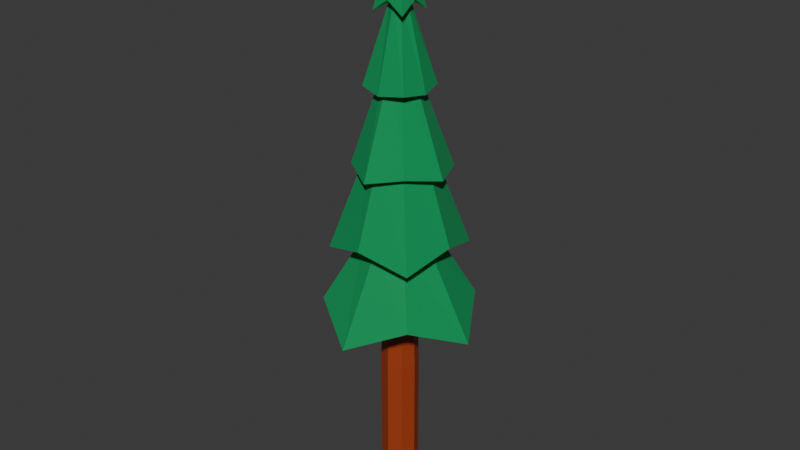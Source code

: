 # Source: arvorepinhero.blend  (saved by Blender 4.1.24; exported with 4.5.12 LTS)
import bpy
from mathutils import Matrix  # noqa: F401  (used for matrix-valued properties, if any)

bpy.ops.wm.read_factory_settings(use_empty=True)
scene = bpy.context.scene
scene.name = 'Scene'

# ---- collections
col_collection = bpy.data.collections.new('Collection'); scene.collection.children.link(col_collection)

# ---- materials (node trees are filled in below, after node groups)
mat_material_001 = bpy.data.materials.new('Material.001')
mat_material_001.use_transparent_shadow = False
mat_material = bpy.data.materials.new('Material')
mat_material.use_transparent_shadow = False
mat_material_002 = bpy.data.materials.new('Material.002')
mat_material_002.use_transparent_shadow = False

# ---- material node trees
mat_material_001.use_nodes = True; mat_material_001.node_tree.nodes.clear()
_N = mat_material_001.node_tree.nodes; _L = mat_material_001.node_tree.links
n0 = _N.new('ShaderNodeBsdfPrincipled'); n0.name = 'Principled BSDF'; n0.location = (10, 300)
n0.inputs[0].default_value = (0.003822, 0.289, 0.08758, 1.0)
n0.inputs[2].default_value = 1.0
n0.inputs[3].default_value = 1.45
n1 = _N.new('ShaderNodeOutputMaterial'); n1.name = 'Material Output'; n1.location = (300, 300)
_L.new(n0.outputs[0], n1.inputs[0])
n1.is_active_output = True
mat_material.use_nodes = True; mat_material.node_tree.nodes.clear()
_N = mat_material.node_tree.nodes; _L = mat_material.node_tree.links
n0 = _N.new('ShaderNodeBsdfPrincipled'); n0.name = 'Principled BSDF'; n0.location = (10, 300)
n0.inputs[0].default_value = (0.007831, 1.0, 0.2854, 1.0)
n0.inputs[2].default_value = 1.0
n1 = _N.new('ShaderNodeOutputMaterial'); n1.name = 'Material Output'; n1.location = (300, 300)
_L.new(n0.outputs[0], n1.inputs[0])
n1.is_active_output = True
mat_material_002.use_nodes = True; mat_material_002.node_tree.nodes.clear()
_N = mat_material_002.node_tree.nodes; _L = mat_material_002.node_tree.links
n0 = _N.new('ShaderNodeBsdfPrincipled'); n0.name = 'Principled BSDF'; n0.location = (10, 300)
n0.inputs[0].default_value = (0.3626, 0.05079, 0.01163, 1.0)
n0.inputs[3].default_value = 1.45
n1 = _N.new('ShaderNodeOutputMaterial'); n1.name = 'Material Output'; n1.location = (300, 300)
_L.new(n0.outputs[0], n1.inputs[0])
n1.is_active_output = True

# ---- world
world_world = bpy.data.worlds.new('World'); scene.world = world_world
world_world.use_nodes = True; world_world.node_tree.nodes.clear()
_N = world_world.node_tree.nodes; _L = world_world.node_tree.links
n0 = _N.new('ShaderNodeOutputWorld'); n0.name = 'World Output'; n0.location = (300, 300)
n1 = _N.new('ShaderNodeBackground'); n1.name = 'Background'; n1.location = (10, 300)
n1.inputs[0].default_value = (0.05088, 0.05088, 0.05088, 1.0)
_L.new(n1.outputs[0], n0.inputs[0])
n0.is_active_output = True
world_world.color = (0.05088, 0.05088, 0.05088)
world_world.use_sun_shadow = False
world_world.sun_shadow_jitter_overblur = 0.0

# ---- meshes
me_cylinder_001 = bpy.data.meshes.new('Cylinder.001')
me_cylinder_001.from_pydata([(0.0, 0.0, 14.7), (-1.296e-08, -2.739, 1.604), (-2.739, 0.0, 1.604), (-1.726, 1.713, 2.385), (-0.006885, 1.943, 4.69), (-4.831e-09, 1.648, 6.821), (-0.006885, 0.9702, 9.342), (3.332e-09, 0.5528, 12.06), (0.5342, 0.5342, 11.67), (0.7782, 0.7782, 9.441), (1.166, 1.166, 6.821), (1.553, 1.553, 4.201), (0.5528, 0.0, 12.06), (0.9702, -0.006885, 9.342), (1.648, 0.0, 6.821), (1.943, -0.006885, 4.69), (0.5342, -0.548, 11.67), (0.7782, -0.7782, 9.441), (1.028, -1.042, 7.016), (1.553, -1.553, 4.201), (3.332e-09, -0.5528, 12.06), (-0.006885, -0.984, 9.342), (-4.831e-09, -1.648, 6.821), (-0.006885, -1.957, 4.69), (-0.548, -0.548, 11.67), (-0.7782, -0.7782, 9.441), (-1.042, -1.042, 7.016), (-1.553, -1.553, 4.201), (-0.5528, 0.0, 12.06), (-0.984, -0.006885, 9.342), (-1.648, 0.0, 6.821), (-1.957, -0.006885, 4.69), (-0.548, 0.5342, 11.67), (-0.7782, 0.7782, 9.441), (-1.042, 1.028, 7.016), (-1.553, 1.553, 4.201), (0.7956, 0.7956, 4.524), (1.125, 0.0, 4.524), (0.7956, -0.7956, 4.524), (-5.109e-09, -1.125, 4.524), (-0.7956, -0.7956, 4.524), (-1.125, 0.0, 4.524), (-0.7956, 0.7956, 4.524), (-5.109e-09, 1.125, 4.524), (-9.053e-09, 0.9574, 7.507), (0.677, 0.677, 7.507), (0.9574, -6.247e-09, 7.507), (0.677, -0.677, 7.507), (-9.053e-09, -0.9574, 7.507), (-0.677, -0.677, 7.507), (-0.9574, -6.247e-09, 7.507), (-0.677, 0.677, 7.507), (-4.851e-09, 0.4269, 10.13), (0.3019, 0.3019, 10.13), (0.4269, 0.0, 10.13), (0.3019, -0.3019, 10.13), (-4.851e-09, -0.4269, 10.13), (-0.3019, -0.3019, 10.13), (-0.4269, 0.0, 10.13), (-0.3019, 0.3019, 10.13), (3.519e-09, 0.2904, 11.98), (0.2054, 0.2054, 11.98), (0.2904, 0.0, 11.98), (0.2054, -0.2054, 11.98), (3.519e-09, -0.2904, 11.98), (-0.2054, -0.2054, 11.98), (-0.2904, 0.0, 11.98), (-0.2054, 0.2054, 11.98), (-1.296e-08, 2.739, 1.604), (1.713, 1.713, 2.385), (2.739, 0.0, 1.604), (1.713, -1.726, 2.385), (-1.726, -1.726, 2.385), (-1.726, 1.713, 2.385), (1.713, 1.713, 2.385), (2.739, 0.0, 1.604), (-1.296e-08, -2.739, 1.604), (-1.726, -1.726, 2.385), (-1.296e-08, 2.739, 1.604), (1.713, -1.726, 2.385), (-2.739, 0.0, 1.604), (-1.296e-08, 0.0, 2.577), (-1.296e-08, -0.01239, 2.577), (-0.006199, -0.006199, 2.58), (-0.01239, 0.0, 2.577)], [], [(7, 0, 8), (8, 0, 12), (12, 0, 16), (16, 0, 20), (20, 0, 24), (24, 0, 28), (28, 0, 32), (32, 0, 7), (42, 35, 4, 43), (51, 34, 5, 44), (59, 33, 6, 52), (67, 32, 7, 60), (41, 31, 35, 42), (50, 30, 34, 51), (58, 29, 33, 59), (66, 28, 32, 67), (40, 27, 31, 41), (49, 26, 30, 50), (57, 25, 29, 58), (65, 24, 28, 66), (39, 23, 27, 40), (48, 22, 26, 49), (56, 21, 25, 57), (64, 20, 24, 65), (38, 19, 23, 39), (47, 18, 22, 48), (55, 17, 21, 56), (63, 16, 20, 64), (37, 15, 19, 38), (46, 14, 18, 47), (54, 13, 17, 55), (62, 12, 16, 63), (36, 11, 15, 37), (45, 10, 14, 46), (53, 9, 13, 54), (61, 8, 12, 62), (43, 4, 11, 36), (44, 5, 10, 45), (52, 6, 9, 53), (60, 7, 8, 61), (68, 43, 36, 69), (69, 36, 37, 70), (70, 37, 38, 71), (71, 38, 39, 1), (1, 39, 40, 72), (72, 40, 41, 2), (2, 41, 42, 3), (3, 42, 43, 68), (4, 44, 45, 11), (11, 45, 46, 15), (15, 46, 47, 19), (19, 47, 48, 23), (23, 48, 49, 27), (27, 49, 50, 31), (31, 50, 51, 35), (35, 51, 44, 4), (5, 52, 53, 10), (10, 53, 54, 14), (14, 54, 55, 18), (18, 55, 56, 22), (22, 56, 57, 26), (26, 57, 58, 30), (30, 58, 59, 34), (34, 59, 52, 5), (6, 60, 61, 9), (9, 61, 62, 13), (13, 62, 63, 17), (17, 63, 64, 21), (21, 64, 65, 25), (25, 65, 66, 29), (29, 66, 67, 33), (33, 67, 60, 6), (72, 2, 80, 77), (71, 1, 76, 79), (69, 70, 75, 74), (2, 3, 73, 80), (1, 72, 77, 76), (70, 71, 79, 75), (3, 68, 78, 73), (68, 69, 74, 78), (79, 76, 82), (83, 81, 82), (84, 81, 83), (78, 74, 81), (73, 78, 81, 84), (74, 75, 81), (80, 84, 83, 77), (77, 83, 82, 76), (75, 79, 82, 81), (80, 73, 84)])
me_cylinder_001.polygons.foreach_set('material_index', [0, 0, 0, 0, 0, 0, 0, 0, 1, 1, 1, 1, 1, 1, 1, 1, 1, 1, 1, 1, 1, 1, 1, 1, 1, 1, 1, 1, 1, 1, 1, 1, 1, 1, 1, 1, 1, 1, 1, 1, 0, 0, 0, 0, 0, 0, 0, 0, 0, 0, 0, 0, 0, 0, 0, 0, 0, 0, 0, 0, 0, 0, 0, 0, 0, 0, 0, 0, 0, 0, 0, 0, 0, 0, 0, 0, 0, 0, 0, 0, 1, 0, 0, 1, 1, 1, 1, 1, 1, 1])
_uv = me_cylinder_001.uv_layers.new(name='UVMap')
_uv.uv.foreach_set('vector', [1.0, 0.8991, 0.875, 1.0, 0.875, 0.8991, 0.875, 0.8991, 0.75, 1.0, 0.75, 0.8991, 0.75, 0.8991, 0.625, 1.0, 0.625, 0.8991, 0.625, 0.8991, 0.5, 1.0, 0.5, 0.8991, 0.5, 0.8991, 0.375, 1.0, 0.375, 0.8991, 0.375, 0.8991, 0.25, 1.0, 0.25, 0.8991, 0.25, 0.8991, 0.125, 1.0, 0.125, 0.8991, 0.125, 0.8991, 0.0, 1.0, 0.0, 0.8991, 0.125, 0.5991, 0.125, 0.5991, 0.0, 0.5991, 0.0, 0.5991, 0.125, 0.6991, 0.125, 0.6991, 0.0, 0.6991, 0.0, 0.6991, 0.125, 0.7991, 0.125, 0.7991, 0.0, 0.7991, 0.0, 0.7991, 0.125, 0.8991, 0.125, 0.8991, 0.0, 0.8991, 0.0, 0.8991, 0.25, 0.5991, 0.25, 0.5991, 0.125, 0.5991, 0.125, 0.5991, 0.25, 0.6991, 0.25, 0.6991, 0.125, 0.6991, 0.125, 0.6991, 0.25, 0.7991, 0.25, 0.7991, 0.125, 0.7991, 0.125, 0.7991, 0.25, 0.8991, 0.25, 0.8991, 0.125, 0.8991, 0.125, 0.8991, 0.375, 0.5991, 0.375, 0.5991, 0.25, 0.5991, 0.25, 0.5991, 0.375, 0.6991, 0.375, 0.6991, 0.25, 0.6991, 0.25, 0.6991, 0.375, 0.7991, 0.375, 0.7991, 0.25, 0.7991, 0.25, 0.7991, 0.375, 0.8991, 0.375, 0.8991, 0.25, 0.8991, 0.25, 0.8991, 0.5, 0.5991, 0.5, 0.5991, 0.375, 0.5991, 0.375, 0.5991, 0.5, 0.6991, 0.5, 0.6991, 0.375, 0.6991, 0.375, 0.6991, 0.5, 0.7991, 0.5, 0.7991, 0.375, 0.7991, 0.375, 0.7991, 0.5, 0.8991, 0.5, 0.8991, 0.375, 0.8991, 0.375, 0.8991, 0.625, 0.5991, 0.625, 0.5991, 0.5, 0.5991, 0.5, 0.5991, 0.625, 0.6991, 0.625, 0.6991, 0.5, 0.6991, 0.5, 0.6991, 0.625, 0.7991, 0.625, 0.7991, 0.5, 0.7991, 0.5, 0.7991, 0.625, 0.8991, 0.625, 0.8991, 0.5, 0.8991, 0.5, 0.8991, 0.75, 0.5991, 0.75, 0.5991, 0.625, 0.5991, 0.625, 0.5991, 0.75, 0.6991, 0.75, 0.6991, 0.625, 0.6991, 0.625, 0.6991, 0.75, 0.7991, 0.75, 0.7991, 0.625, 0.7991, 0.625, 0.7991, 0.75, 0.8991, 0.75, 0.8991, 0.625, 0.8991, 0.625, 0.8991, 0.875, 0.5991, 0.875, 0.5991, 0.75, 0.5991, 0.75, 0.5991, 0.875, 0.6991, 0.875, 0.6991, 0.75, 0.6991, 0.75, 0.6991, 0.875, 0.7991, 0.875, 0.7991, 0.75, 0.7991, 0.75, 0.7991, 0.875, 0.8991, 0.875, 0.8991, 0.75, 0.8991, 0.75, 0.8991, 1.0, 0.5991, 1.0, 0.5991, 0.875, 0.5991, 0.875, 0.5991, 1.0, 0.6991, 1.0, 0.6991, 0.875, 0.6991, 0.875, 0.6991, 1.0, 0.7991, 1.0, 0.7991, 0.875, 0.7991, 0.875, 0.7991, 1.0, 0.8991, 1.0, 0.8991, 0.875, 0.8991, 0.875, 0.8991, 1.0, 0.5, 1.0, 0.5991, 0.875, 0.5991, 0.875, 0.5, 0.875, 0.5, 0.875, 0.5991, 0.75, 0.5991, 0.75, 0.5, 0.75, 0.5, 0.75, 0.5991, 0.625, 0.5991, 0.625, 0.5, 0.625, 0.5, 0.625, 0.5991, 0.5, 0.5991, 0.5, 0.5, 0.5, 0.5, 0.5, 0.5991, 0.375, 0.5991, 0.375, 0.5, 0.375, 0.5, 0.375, 0.5991, 0.25, 0.5991, 0.25, 0.5, 0.25, 0.5, 0.25, 0.5991, 0.125, 0.5991, 0.125, 0.5, 0.125, 0.5, 0.125, 0.5991, 0.0, 0.5991, 0.0, 0.5, 1.0, 0.5991, 1.0, 0.6991, 0.875, 0.6991, 0.875, 0.5991, 0.875, 0.5991, 0.875, 0.6991, 0.75, 0.6991, 0.75, 0.5991, 0.75, 0.5991, 0.75, 0.6991, 0.625, 0.6991, 0.625, 0.5991, 0.625, 0.5991, 0.625, 0.6991, 0.5, 0.6991, 0.5, 0.5991, 0.5, 0.5991, 0.5, 0.6991, 0.375, 0.6991, 0.375, 0.5991, 0.375, 0.5991, 0.375, 0.6991, 0.25, 0.6991, 0.25, 0.5991, 0.25, 0.5991, 0.25, 0.6991, 0.125, 0.6991, 0.125, 0.5991, 0.125, 0.5991, 0.125, 0.6991, 0.0, 0.6991, 0.0, 0.5991, 1.0, 0.6991, 1.0, 0.7991, 0.875, 0.7991, 0.875, 0.6991, 0.875, 0.6991, 0.875, 0.7991, 0.75, 0.7991, 0.75, 0.6991, 0.75, 0.6991, 0.75, 0.7991, 0.625, 0.7991, 0.625, 0.6991, 0.625, 0.6991, 0.625, 0.7991, 0.5, 0.7991, 0.5, 0.6991, 0.5, 0.6991, 0.5, 0.7991, 0.375, 0.7991, 0.375, 0.6991, 0.375, 0.6991, 0.375, 0.7991, 0.25, 0.7991, 0.25, 0.6991, 0.25, 0.6991, 0.25, 0.7991, 0.125, 0.7991, 0.125, 0.6991, 0.125, 0.6991, 0.125, 0.7991, 0.0, 0.7991, 0.0, 0.6991, 1.0, 0.7991, 1.0, 0.8991, 0.875, 0.8991, 0.875, 0.7991, 0.875, 0.7991, 0.875, 0.8991, 0.75, 0.8991, 0.75, 0.7991, 0.75, 0.7991, 0.75, 0.8991, 0.625, 0.8991, 0.625, 0.7991, 0.625, 0.7991, 0.625, 0.8991, 0.5, 0.8991, 0.5, 0.7991, 0.5, 0.7991, 0.5, 0.8991, 0.375, 0.8991, 0.375, 0.7991, 0.375, 0.7991, 0.375, 0.8991, 0.25, 0.8991, 0.25, 0.7991, 0.25, 0.7991, 0.25, 0.8991, 0.125, 0.8991, 0.125, 0.7991, 0.125, 0.7991, 0.125, 0.8991, 0.0, 0.8991, 0.0, 0.7991, 0.375, 0.5, 0.25, 0.5, 0.25, 0.5, 0.375, 0.5, 0.625, 0.5, 0.5, 0.5, 0.5, 0.5, 0.625, 0.5, 0.875, 0.5, 0.75, 0.5, 0.75, 0.5, 0.875, 0.5, 0.25, 0.5, 0.125, 0.5, 0.125, 0.5, 0.25, 0.5, 0.5, 0.5, 0.375, 0.5, 0.375, 0.5, 0.5, 0.5, 0.75, 0.5, 0.625, 0.5, 0.625, 0.5, 0.75, 0.5, 0.125, 0.5, 0.0, 0.5, 0.0, 0.5, 0.125, 0.5, 1.0, 0.5, 0.875, 0.5, 0.875, 0.5, 1.0, 0.5, 0.9197, 0.08029, 0.75, 0.01, 0.75, 0.2489, 0.7494, 0.2494, 0.75, 0.25, 0.75, 0.2489, 0.7489, 0.25, 0.75, 0.25, 0.7494, 0.2494, 0.75, 0.49, 0.9197, 0.4197, 0.75, 0.25, 0.5803, 0.4197, 0.75, 0.49, 0.75, 0.25, 0.7489, 0.25, 0.9197, 0.4197, 0.99, 0.25, 0.75, 0.25, 0.51, 0.25, 0.7489, 0.25, 0.7494, 0.2494, 0.5803, 0.08029, 0.5803, 0.08029, 0.7494, 0.2494, 0.75, 0.2489, 0.75, 0.01, 0.99, 0.25, 0.9197, 0.08029, 0.75, 0.2489, 0.75, 0.25, 0.51, 0.25, 0.5803, 0.4197, 0.7489, 0.25])
me_cylinder_001.materials.append(mat_material_001)
me_cylinder_001.materials.append(mat_material)
me_cylinder_001.update()
me_cylinder_002 = bpy.data.meshes.new('Cylinder.002')
me_cylinder_002.from_pydata([(2.798e-09, 0.6245, -1.0), (3.881e-09, 0.4791, 2.074), (0.4416, 0.4416, -1.0), (0.3387, 0.3387, 2.074), (0.6245, 0.0, -1.0), (0.4791, 0.0, 2.074), (0.4416, -0.4416, -1.0), (0.3387, -0.3387, 2.074), (2.798e-09, -0.6245, -1.0), (3.881e-09, -0.4791, 2.074), (-0.4416, -0.4416, -1.0), (-0.3387, -0.3387, 2.074), (-0.6245, 0.0, -1.0), (-0.4791, 0.0, 2.074), (-0.4416, 0.4416, -1.0), (-0.3387, 0.3387, 2.074), (2.798e-09, 0.6245, -1.0), (0.4416, 0.4416, -1.0), (0.6245, 0.0, -1.0), (0.4416, -0.4416, -1.0), (2.798e-09, -0.6245, -1.0), (-0.4416, -0.4416, -1.0), (-0.6245, 0.0, -1.0), (-0.4416, 0.4416, -1.0), (2.798e-09, 0.6245, -4.494), (0.4416, 0.4416, -4.494), (0.6245, 0.0, -4.494), (0.4416, -0.4416, -4.494), (2.798e-09, -0.6245, -4.494), (-0.4416, -0.4416, -4.494), (-0.6245, 0.0, -4.494), (-0.4416, 0.4416, -4.494)], [], [(0, 1, 3, 2), (2, 3, 5, 4), (4, 5, 7, 6), (6, 7, 9, 8), (8, 9, 11, 10), (10, 11, 13, 12), (3, 1, 15, 13, 11, 9, 7, 5), (12, 13, 15, 14), (14, 15, 1, 0), (14, 0, 16, 23), (23, 16, 24, 31), (0, 2, 17, 16), (4, 6, 19, 18), (10, 12, 22, 21), (6, 8, 20, 19), (12, 14, 23, 22), (2, 4, 18, 17), (8, 10, 21, 20), (24, 25, 26, 27, 28, 29, 30, 31), (21, 22, 30, 29), (19, 20, 28, 27), (17, 18, 26, 25), (22, 23, 31, 30), (20, 21, 29, 28), (18, 19, 27, 26), (16, 17, 25, 24)])
_uv = me_cylinder_002.uv_layers.new(name='UVMap')
_uv.uv.foreach_set('vector', [1.0, 0.5, 1.0, 1.0, 0.875, 1.0, 0.875, 0.5, 0.875, 0.5, 0.875, 1.0, 0.75, 1.0, 0.75, 0.5, 0.75, 0.5, 0.75, 1.0, 0.625, 1.0, 0.625, 0.5, 0.625, 0.5, 0.625, 1.0, 0.5, 1.0, 0.5, 0.5, 0.5, 0.5, 0.5, 1.0, 0.375, 1.0, 0.375, 0.5, 0.375, 0.5, 0.375, 1.0, 0.25, 1.0, 0.25, 0.5, 0.4197, 0.4197, 0.25, 0.49, 0.08029, 0.4197, 0.01, 0.25, 0.08029, 0.08029, 0.25, 0.01, 0.4197, 0.08029, 0.49, 0.25, 0.25, 0.5, 0.25, 1.0, 0.125, 1.0, 0.125, 0.5, 0.125, 0.5, 0.125, 1.0, 0.0, 1.0, 0.0, 0.5, 0.125, 0.5, 0.0, 0.5, 0.0, 0.5, 0.125, 0.5, 0.125, 0.5, 0.0, 0.5, 0.0, 0.5, 0.125, 0.5, 1.0, 0.5, 0.875, 0.5, 0.875, 0.5, 1.0, 0.5, 0.75, 0.5, 0.625, 0.5, 0.625, 0.5, 0.75, 0.5, 0.375, 0.5, 0.25, 0.5, 0.25, 0.5, 0.375, 0.5, 0.625, 0.5, 0.5, 0.5, 0.5, 0.5, 0.625, 0.5, 0.25, 0.5, 0.125, 0.5, 0.125, 0.5, 0.25, 0.5, 0.875, 0.5, 0.75, 0.5, 0.75, 0.5, 0.875, 0.5, 0.5, 0.5, 0.375, 0.5, 0.375, 0.5, 0.5, 0.5, 0.75, 0.49, 0.9197, 0.4197, 0.99, 0.25, 0.9197, 0.08029, 0.75, 0.01, 0.5803, 0.08029, 0.51, 0.25, 0.5803, 0.4197, 0.375, 0.5, 0.25, 0.5, 0.25, 0.5, 0.375, 0.5, 0.625, 0.5, 0.5, 0.5, 0.5, 0.5, 0.625, 0.5, 0.875, 0.5, 0.75, 0.5, 0.75, 0.5, 0.875, 0.5, 0.25, 0.5, 0.125, 0.5, 0.125, 0.5, 0.25, 0.5, 0.5, 0.5, 0.375, 0.5, 0.375, 0.5, 0.5, 0.5, 0.75, 0.5, 0.625, 0.5, 0.625, 0.5, 0.75, 0.5, 1.0, 0.5, 0.875, 0.5, 0.875, 0.5, 1.0, 0.5])
me_cylinder_002.materials.append(mat_material_002)
me_cylinder_002.update()

# ---- objects
ob_cylinder = bpy.data.objects.new('Cylinder', me_cylinder_001)
ob_cylinder_001 = bpy.data.objects.new('Cylinder.001', me_cylinder_002)

# ---- transforms, parenting, visibility, modifiers, constraints
ob_cylinder.location = (0.0, 0.0, 0.0)
ob_cylinder_001.location = (0.0, 0.0, 1.314)
ob_cylinder_001.scale = (1.0, 1.0, 1.406)

# ---- collection membership
col_collection.objects.link(ob_cylinder)
col_collection.objects.link(ob_cylinder_001)

# ---- scene / render settings (as saved in the file)
scene.frame_start = 1; scene.frame_end = 250; scene.frame_set(1)
scene.render.engine = 'BLENDER_EEVEE_NEXT'
scene.cycles.sampling_pattern = 'TABULATED_SOBOL'
scene.eevee.ray_tracing_options.trace_max_roughness = 0.0
bpy.context.view_layer.update()

# ---- added for rendering (the .blend has no active camera and no usable light): camera, sun
cam_auto = bpy.data.cameras.new('AutoCamera')
cam_auto.lens = 50.0
cam_auto.sensor_width = 36.0
cam_auto.clip_end = 1000.0
ob_auto_camera = bpy.data.objects.new('AutoCamera', cam_auto)
scene.collection.objects.link(ob_auto_camera)
ob_auto_camera.location = (19.5955, -23.5146, 20.5253)
ob_auto_camera.rotation_euler = (1.09748, -7.21219e-08, 0.694738)
scene.camera = ob_auto_camera
light_auto_sun = bpy.data.lights.new('AutoSun', 'SUN')
light_auto_sun.energy = 3.0
light_auto_sun.angle = 0.0523599
ob_auto_sun = bpy.data.objects.new('AutoSun', light_auto_sun)
scene.collection.objects.link(ob_auto_sun)
ob_auto_sun.rotation_euler = (0.872665, 0.174533, 0.523599)
bpy.context.view_layer.update()
